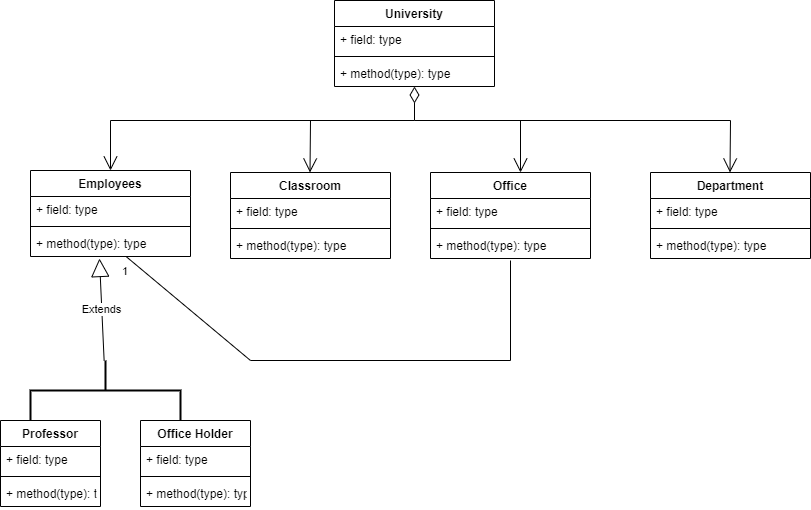

The diagram above was exported from draw.io. Its source (the exported page's mxGraphModel, read from the mxfile embedded in the PNG):
<mxGraphModel dx="868" dy="450" grid="1" gridSize="10" guides="1" tooltips="1" connect="1" arrows="1" fold="1" page="1" pageScale="1" pageWidth="827" pageHeight="1169" math="0" shadow="0">
  <root>
    <mxCell id="0" />
    <mxCell id="1" parent="0" />
    <mxCell id="U4HckXwVZ0LAx1W522Qg-2" value="University" style="swimlane;fontStyle=1;align=center;verticalAlign=top;childLayout=stackLayout;horizontal=1;startSize=26;horizontalStack=0;resizeParent=1;resizeParentMax=0;resizeLast=0;collapsible=1;marginBottom=0;" vertex="1" parent="1">
      <mxGeometry x="334" y="50" width="160" height="86" as="geometry" />
    </mxCell>
    <mxCell id="U4HckXwVZ0LAx1W522Qg-3" value="+ field: type" style="text;strokeColor=none;fillColor=none;align=left;verticalAlign=top;spacingLeft=4;spacingRight=4;overflow=hidden;rotatable=0;points=[[0,0.5],[1,0.5]];portConstraint=eastwest;" vertex="1" parent="U4HckXwVZ0LAx1W522Qg-2">
      <mxGeometry y="26" width="160" height="26" as="geometry" />
    </mxCell>
    <mxCell id="U4HckXwVZ0LAx1W522Qg-4" value="" style="line;strokeWidth=1;fillColor=none;align=left;verticalAlign=middle;spacingTop=-1;spacingLeft=3;spacingRight=3;rotatable=0;labelPosition=right;points=[];portConstraint=eastwest;strokeColor=inherit;" vertex="1" parent="U4HckXwVZ0LAx1W522Qg-2">
      <mxGeometry y="52" width="160" height="8" as="geometry" />
    </mxCell>
    <mxCell id="U4HckXwVZ0LAx1W522Qg-5" value="+ method(type): type" style="text;strokeColor=none;fillColor=none;align=left;verticalAlign=top;spacingLeft=4;spacingRight=4;overflow=hidden;rotatable=0;points=[[0,0.5],[1,0.5]];portConstraint=eastwest;" vertex="1" parent="U4HckXwVZ0LAx1W522Qg-2">
      <mxGeometry y="60" width="160" height="26" as="geometry" />
    </mxCell>
    <mxCell id="U4HckXwVZ0LAx1W522Qg-6" value="Classroom" style="swimlane;fontStyle=1;align=center;verticalAlign=top;childLayout=stackLayout;horizontal=1;startSize=26;horizontalStack=0;resizeParent=1;resizeParentMax=0;resizeLast=0;collapsible=1;marginBottom=0;" vertex="1" parent="1">
      <mxGeometry x="230" y="222" width="160" height="86" as="geometry" />
    </mxCell>
    <mxCell id="U4HckXwVZ0LAx1W522Qg-7" value="+ field: type" style="text;strokeColor=none;fillColor=none;align=left;verticalAlign=top;spacingLeft=4;spacingRight=4;overflow=hidden;rotatable=0;points=[[0,0.5],[1,0.5]];portConstraint=eastwest;" vertex="1" parent="U4HckXwVZ0LAx1W522Qg-6">
      <mxGeometry y="26" width="160" height="26" as="geometry" />
    </mxCell>
    <mxCell id="U4HckXwVZ0LAx1W522Qg-8" value="" style="line;strokeWidth=1;fillColor=none;align=left;verticalAlign=middle;spacingTop=-1;spacingLeft=3;spacingRight=3;rotatable=0;labelPosition=right;points=[];portConstraint=eastwest;strokeColor=inherit;" vertex="1" parent="U4HckXwVZ0LAx1W522Qg-6">
      <mxGeometry y="52" width="160" height="8" as="geometry" />
    </mxCell>
    <mxCell id="U4HckXwVZ0LAx1W522Qg-9" value="+ method(type): type" style="text;strokeColor=none;fillColor=none;align=left;verticalAlign=top;spacingLeft=4;spacingRight=4;overflow=hidden;rotatable=0;points=[[0,0.5],[1,0.5]];portConstraint=eastwest;" vertex="1" parent="U4HckXwVZ0LAx1W522Qg-6">
      <mxGeometry y="60" width="160" height="26" as="geometry" />
    </mxCell>
    <mxCell id="U4HckXwVZ0LAx1W522Qg-10" value="Office" style="swimlane;fontStyle=1;align=center;verticalAlign=top;childLayout=stackLayout;horizontal=1;startSize=26;horizontalStack=0;resizeParent=1;resizeParentMax=0;resizeLast=0;collapsible=1;marginBottom=0;" vertex="1" parent="1">
      <mxGeometry x="430" y="222" width="160" height="86" as="geometry" />
    </mxCell>
    <mxCell id="U4HckXwVZ0LAx1W522Qg-11" value="+ field: type" style="text;strokeColor=none;fillColor=none;align=left;verticalAlign=top;spacingLeft=4;spacingRight=4;overflow=hidden;rotatable=0;points=[[0,0.5],[1,0.5]];portConstraint=eastwest;" vertex="1" parent="U4HckXwVZ0LAx1W522Qg-10">
      <mxGeometry y="26" width="160" height="26" as="geometry" />
    </mxCell>
    <mxCell id="U4HckXwVZ0LAx1W522Qg-12" value="" style="line;strokeWidth=1;fillColor=none;align=left;verticalAlign=middle;spacingTop=-1;spacingLeft=3;spacingRight=3;rotatable=0;labelPosition=right;points=[];portConstraint=eastwest;strokeColor=inherit;" vertex="1" parent="U4HckXwVZ0LAx1W522Qg-10">
      <mxGeometry y="52" width="160" height="8" as="geometry" />
    </mxCell>
    <mxCell id="U4HckXwVZ0LAx1W522Qg-13" value="+ method(type): type" style="text;strokeColor=none;fillColor=none;align=left;verticalAlign=top;spacingLeft=4;spacingRight=4;overflow=hidden;rotatable=0;points=[[0,0.5],[1,0.5]];portConstraint=eastwest;" vertex="1" parent="U4HckXwVZ0LAx1W522Qg-10">
      <mxGeometry y="60" width="160" height="26" as="geometry" />
    </mxCell>
    <mxCell id="U4HckXwVZ0LAx1W522Qg-14" value="Department" style="swimlane;fontStyle=1;align=center;verticalAlign=top;childLayout=stackLayout;horizontal=1;startSize=26;horizontalStack=0;resizeParent=1;resizeParentMax=0;resizeLast=0;collapsible=1;marginBottom=0;" vertex="1" parent="1">
      <mxGeometry x="650" y="222" width="160" height="86" as="geometry" />
    </mxCell>
    <mxCell id="U4HckXwVZ0LAx1W522Qg-15" value="+ field: type" style="text;strokeColor=none;fillColor=none;align=left;verticalAlign=top;spacingLeft=4;spacingRight=4;overflow=hidden;rotatable=0;points=[[0,0.5],[1,0.5]];portConstraint=eastwest;" vertex="1" parent="U4HckXwVZ0LAx1W522Qg-14">
      <mxGeometry y="26" width="160" height="26" as="geometry" />
    </mxCell>
    <mxCell id="U4HckXwVZ0LAx1W522Qg-16" value="" style="line;strokeWidth=1;fillColor=none;align=left;verticalAlign=middle;spacingTop=-1;spacingLeft=3;spacingRight=3;rotatable=0;labelPosition=right;points=[];portConstraint=eastwest;strokeColor=inherit;" vertex="1" parent="U4HckXwVZ0LAx1W522Qg-14">
      <mxGeometry y="52" width="160" height="8" as="geometry" />
    </mxCell>
    <mxCell id="U4HckXwVZ0LAx1W522Qg-17" value="+ method(type): type" style="text;strokeColor=none;fillColor=none;align=left;verticalAlign=top;spacingLeft=4;spacingRight=4;overflow=hidden;rotatable=0;points=[[0,0.5],[1,0.5]];portConstraint=eastwest;" vertex="1" parent="U4HckXwVZ0LAx1W522Qg-14">
      <mxGeometry y="60" width="160" height="26" as="geometry" />
    </mxCell>
    <mxCell id="U4HckXwVZ0LAx1W522Qg-18" value="Employees" style="swimlane;fontStyle=1;align=center;verticalAlign=top;childLayout=stackLayout;horizontal=1;startSize=26;horizontalStack=0;resizeParent=1;resizeParentMax=0;resizeLast=0;collapsible=1;marginBottom=0;" vertex="1" parent="1">
      <mxGeometry x="30" y="220" width="160" height="86" as="geometry" />
    </mxCell>
    <mxCell id="U4HckXwVZ0LAx1W522Qg-19" value="+ field: type" style="text;strokeColor=none;fillColor=none;align=left;verticalAlign=top;spacingLeft=4;spacingRight=4;overflow=hidden;rotatable=0;points=[[0,0.5],[1,0.5]];portConstraint=eastwest;" vertex="1" parent="U4HckXwVZ0LAx1W522Qg-18">
      <mxGeometry y="26" width="160" height="26" as="geometry" />
    </mxCell>
    <mxCell id="U4HckXwVZ0LAx1W522Qg-20" value="" style="line;strokeWidth=1;fillColor=none;align=left;verticalAlign=middle;spacingTop=-1;spacingLeft=3;spacingRight=3;rotatable=0;labelPosition=right;points=[];portConstraint=eastwest;strokeColor=inherit;" vertex="1" parent="U4HckXwVZ0LAx1W522Qg-18">
      <mxGeometry y="52" width="160" height="8" as="geometry" />
    </mxCell>
    <mxCell id="U4HckXwVZ0LAx1W522Qg-21" value="+ method(type): type" style="text;strokeColor=none;fillColor=none;align=left;verticalAlign=top;spacingLeft=4;spacingRight=4;overflow=hidden;rotatable=0;points=[[0,0.5],[1,0.5]];portConstraint=eastwest;" vertex="1" parent="U4HckXwVZ0LAx1W522Qg-18">
      <mxGeometry y="60" width="160" height="26" as="geometry" />
    </mxCell>
    <mxCell id="U4HckXwVZ0LAx1W522Qg-22" value="1" style="endArrow=open;html=1;endSize=12;startArrow=diamondThin;startSize=14;startFill=0;edgeStyle=orthogonalEdgeStyle;align=left;verticalAlign=bottom;rounded=0;exitX=0.5;exitY=1;exitDx=0;exitDy=0;exitPerimeter=0;entryX=0.5;entryY=0;entryDx=0;entryDy=0;" edge="1" parent="1" source="U4HckXwVZ0LAx1W522Qg-5" target="U4HckXwVZ0LAx1W522Qg-18">
      <mxGeometry x="1" y="110" relative="1" as="geometry">
        <mxPoint x="574" y="160" as="sourcePoint" />
        <mxPoint x="420" y="190" as="targetPoint" />
        <Array as="points">
          <mxPoint x="414" y="170" />
          <mxPoint x="110" y="170" />
        </Array>
        <mxPoint x="-100" y="110" as="offset" />
      </mxGeometry>
    </mxCell>
    <mxCell id="U4HckXwVZ0LAx1W522Qg-23" value="" style="endArrow=open;endFill=1;endSize=12;html=1;rounded=0;" edge="1" parent="1">
      <mxGeometry width="160" relative="1" as="geometry">
        <mxPoint x="310" y="170" as="sourcePoint" />
        <mxPoint x="309.5" y="222" as="targetPoint" />
      </mxGeometry>
    </mxCell>
    <mxCell id="U4HckXwVZ0LAx1W522Qg-24" value="" style="endArrow=open;endFill=1;endSize=12;html=1;rounded=0;" edge="1" parent="1">
      <mxGeometry width="160" relative="1" as="geometry">
        <mxPoint x="520" y="170" as="sourcePoint" />
        <mxPoint x="520" y="222" as="targetPoint" />
      </mxGeometry>
    </mxCell>
    <mxCell id="U4HckXwVZ0LAx1W522Qg-25" value="" style="endArrow=open;endFill=1;endSize=12;html=1;rounded=0;" edge="1" parent="1">
      <mxGeometry width="160" relative="1" as="geometry">
        <mxPoint x="730" y="170" as="sourcePoint" />
        <mxPoint x="729.5" y="222" as="targetPoint" />
      </mxGeometry>
    </mxCell>
    <mxCell id="U4HckXwVZ0LAx1W522Qg-28" value="" style="endArrow=none;html=1;rounded=0;" edge="1" parent="1">
      <mxGeometry width="50" height="50" relative="1" as="geometry">
        <mxPoint x="414" y="170" as="sourcePoint" />
        <mxPoint x="730" y="170" as="targetPoint" />
      </mxGeometry>
    </mxCell>
    <mxCell id="U4HckXwVZ0LAx1W522Qg-29" value="" style="endArrow=none;html=1;rounded=0;" edge="1" parent="1">
      <mxGeometry width="50" height="50" relative="1" as="geometry">
        <mxPoint x="250" y="410" as="sourcePoint" />
        <mxPoint x="510" y="410" as="targetPoint" />
      </mxGeometry>
    </mxCell>
    <mxCell id="U4HckXwVZ0LAx1W522Qg-30" value="" style="endArrow=none;html=1;rounded=0;entryX=0.5;entryY=1.077;entryDx=0;entryDy=0;entryPerimeter=0;" edge="1" parent="1" target="U4HckXwVZ0LAx1W522Qg-13">
      <mxGeometry width="50" height="50" relative="1" as="geometry">
        <mxPoint x="510" y="410" as="sourcePoint" />
        <mxPoint x="610" y="360" as="targetPoint" />
      </mxGeometry>
    </mxCell>
    <mxCell id="U4HckXwVZ0LAx1W522Qg-31" value="" style="endArrow=none;html=1;rounded=0;" edge="1" parent="1" target="U4HckXwVZ0LAx1W522Qg-21">
      <mxGeometry width="50" height="50" relative="1" as="geometry">
        <mxPoint x="250" y="410" as="sourcePoint" />
        <mxPoint x="100" y="310" as="targetPoint" />
        <Array as="points">
          <mxPoint x="250" y="410" />
        </Array>
      </mxGeometry>
    </mxCell>
    <mxCell id="U4HckXwVZ0LAx1W522Qg-32" value="Office Holder" style="swimlane;fontStyle=1;align=center;verticalAlign=top;childLayout=stackLayout;horizontal=1;startSize=26;horizontalStack=0;resizeParent=1;resizeParentMax=0;resizeLast=0;collapsible=1;marginBottom=0;" vertex="1" parent="1">
      <mxGeometry x="140" y="470" width="110" height="86" as="geometry" />
    </mxCell>
    <mxCell id="U4HckXwVZ0LAx1W522Qg-33" value="+ field: type" style="text;strokeColor=none;fillColor=none;align=left;verticalAlign=top;spacingLeft=4;spacingRight=4;overflow=hidden;rotatable=0;points=[[0,0.5],[1,0.5]];portConstraint=eastwest;" vertex="1" parent="U4HckXwVZ0LAx1W522Qg-32">
      <mxGeometry y="26" width="110" height="26" as="geometry" />
    </mxCell>
    <mxCell id="U4HckXwVZ0LAx1W522Qg-34" value="" style="line;strokeWidth=1;fillColor=none;align=left;verticalAlign=middle;spacingTop=-1;spacingLeft=3;spacingRight=3;rotatable=0;labelPosition=right;points=[];portConstraint=eastwest;strokeColor=inherit;" vertex="1" parent="U4HckXwVZ0LAx1W522Qg-32">
      <mxGeometry y="52" width="110" height="8" as="geometry" />
    </mxCell>
    <mxCell id="U4HckXwVZ0LAx1W522Qg-35" value="+ method(type): type" style="text;strokeColor=none;fillColor=none;align=left;verticalAlign=top;spacingLeft=4;spacingRight=4;overflow=hidden;rotatable=0;points=[[0,0.5],[1,0.5]];portConstraint=eastwest;" vertex="1" parent="U4HckXwVZ0LAx1W522Qg-32">
      <mxGeometry y="60" width="110" height="26" as="geometry" />
    </mxCell>
    <mxCell id="U4HckXwVZ0LAx1W522Qg-36" value="Professor" style="swimlane;fontStyle=1;align=center;verticalAlign=top;childLayout=stackLayout;horizontal=1;startSize=26;horizontalStack=0;resizeParent=1;resizeParentMax=0;resizeLast=0;collapsible=1;marginBottom=0;" vertex="1" parent="1">
      <mxGeometry y="470" width="100" height="86" as="geometry" />
    </mxCell>
    <mxCell id="U4HckXwVZ0LAx1W522Qg-37" value="+ field: type" style="text;strokeColor=none;fillColor=none;align=left;verticalAlign=top;spacingLeft=4;spacingRight=4;overflow=hidden;rotatable=0;points=[[0,0.5],[1,0.5]];portConstraint=eastwest;" vertex="1" parent="U4HckXwVZ0LAx1W522Qg-36">
      <mxGeometry y="26" width="100" height="26" as="geometry" />
    </mxCell>
    <mxCell id="U4HckXwVZ0LAx1W522Qg-38" value="" style="line;strokeWidth=1;fillColor=none;align=left;verticalAlign=middle;spacingTop=-1;spacingLeft=3;spacingRight=3;rotatable=0;labelPosition=right;points=[];portConstraint=eastwest;strokeColor=inherit;" vertex="1" parent="U4HckXwVZ0LAx1W522Qg-36">
      <mxGeometry y="52" width="100" height="8" as="geometry" />
    </mxCell>
    <mxCell id="U4HckXwVZ0LAx1W522Qg-39" value="+ method(type): type" style="text;strokeColor=none;fillColor=none;align=left;verticalAlign=top;spacingLeft=4;spacingRight=4;overflow=hidden;rotatable=0;points=[[0,0.5],[1,0.5]];portConstraint=eastwest;" vertex="1" parent="U4HckXwVZ0LAx1W522Qg-36">
      <mxGeometry y="60" width="100" height="26" as="geometry" />
    </mxCell>
    <mxCell id="U4HckXwVZ0LAx1W522Qg-40" value="Extends" style="endArrow=block;endSize=16;endFill=0;html=1;rounded=0;entryX=0.431;entryY=1.077;entryDx=0;entryDy=0;entryPerimeter=0;startArrow=none;" edge="1" parent="1" source="U4HckXwVZ0LAx1W522Qg-41" target="U4HckXwVZ0LAx1W522Qg-21">
      <mxGeometry width="160" relative="1" as="geometry">
        <mxPoint x="100" y="410" as="sourcePoint" />
        <mxPoint x="100" y="350" as="targetPoint" />
      </mxGeometry>
    </mxCell>
    <mxCell id="U4HckXwVZ0LAx1W522Qg-41" value="" style="strokeWidth=2;html=1;shape=mxgraph.flowchart.annotation_2;align=left;labelPosition=right;pointerEvents=1;direction=south;" vertex="1" parent="1">
      <mxGeometry x="30" y="410" width="150" height="60" as="geometry" />
    </mxCell>
  </root>
</mxGraphModel>